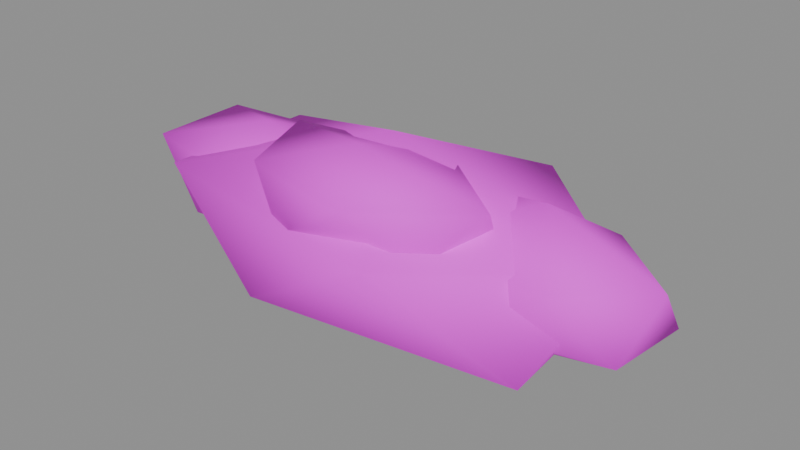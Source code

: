 # Source: canopy_right.blend  (saved by Blender 4.5.87; exported with 4.5.12 LTS)
import bpy
from mathutils import Matrix  # noqa: F401  (used for matrix-valued properties, if any)

bpy.ops.wm.read_factory_settings(use_empty=True)
scene = bpy.context.scene
scene.name = 'ComponentPackage_canopy_right'

# ---- collections
col_sea_scene_water_building_003_canopy_right = bpy.data.collections.new('SEA-SCENE-WATER-BUILDING-003-CANOPY-RIGHT'); scene.collection.children.link(col_sea_scene_water_building_003_canopy_right)

# ---- images (referenced by path relative to the original .blend; pixels are not part of the script)
import os
ASSET_DIR = os.environ.get("B2B_ASSET_DIR", "")  # directory of the original .blend (textures are referenced by path, not embedded)
HERE = os.path.dirname(os.path.abspath(__file__))  # packed textures are extracted next to this script under _unpacked/

def load_image(name, relpath, width, height, colorspace="sRGB"):
    """Load a texture the original file referenced (path relative to the .blend, or extracted next to this script)."""
    p = next((c for c in (os.path.join(HERE, relpath), os.path.join(ASSET_DIR, relpath)) if relpath and os.path.exists(c)), "")
    if p:
        img = bpy.data.images.load(p, check_existing=True)
        img.name = name
    else:  # same state as the original file: an image datablock whose file is absent (Cycles renders it pink)
        img = bpy.data.images.new(name, width, height)
        img.source = "FILE"
        img.filepath = "//" + (relpath or name)
    img.colorspace_settings.name = colorspace
    return img
img_sea_cabin_timber_8x8_512_png = load_image('sea_cabin_timber_8x8_512.png', 'sea_cabin_timber_8x8_512.png', 1024, 1024, 'sRGB')

# ---- materials (node trees are filled in below, after node groups)
mat_wb003v2_sea_matte = bpy.data.materials.new('WB003V2_SEA_Matte')

# ---- material node trees
mat_wb003v2_sea_matte.use_nodes = True; mat_wb003v2_sea_matte.node_tree.nodes.clear()
_N = mat_wb003v2_sea_matte.node_tree.nodes; _L = mat_wb003v2_sea_matte.node_tree.links
n0 = _N.new('ShaderNodeBsdfPrincipled'); n0.name = '原理化 BSDF'; n0.location = (-200, 100)
n0.inputs[2].default_value = 0.78
n1 = _N.new('ShaderNodeOutputMaterial'); n1.name = '材质输出'; n1.location = (200, 100)
n2 = _N.new('ShaderNodeUVMap'); n2.name = 'UV 贴图'; n2.location = (0, 0)
n2.uv_map = 'PaletteUV'
n3 = _N.new('ShaderNodeTexImage'); n3.name = '图像纹理'; n3.location = (0, 0)
n3.image = img_sea_cabin_timber_8x8_512_png
n3.interpolation = 'Closest'
n3.extension = 'EXTEND'
_L.new(n0.outputs[0], n1.inputs[0])
_L.new(n2.outputs[0], n3.inputs[0])
_L.new(n3.outputs[0], n0.inputs[0])
n1.is_active_output = True

# ---- meshes
me_wb003v2_canopy_056 = bpy.data.meshes.new('WB003V2_Canopy.056')
me_wb003v2_canopy_056.from_pydata([(-0.03194, -0.06938, 0.0), (2.433, -1.093, 0.6142), (-0.8931, -1.584, 0.6588), (-3.128, -0.06938, 0.6058), (-1.0, 1.634, 0.5993), (2.276, 0.889, 0.6474), (0.8895, -1.69, 1.648), (-2.602, -1.136, 1.681), (-2.555, 0.9782, 1.671), (0.9684, 1.69, 1.692), (2.9, -0.06938, 1.639), (-0.03194, -0.06938, 2.436)], [], [(0, 1, 2), (1, 0, 5), (0, 2, 3), (0, 3, 4), (0, 4, 5), (1, 5, 10), (2, 1, 6), (3, 2, 7), (4, 3, 8), (5, 4, 9), (1, 10, 6), (2, 6, 7), (3, 7, 8), (4, 8, 9), (5, 9, 10), (6, 10, 11), (7, 6, 11), (8, 7, 11), (9, 8, 11), (10, 9, 11)])
me_wb003v2_canopy_056.polygons.foreach_set('use_smooth', [True] * 20)
_uv = me_wb003v2_canopy_056.uv_layers.new(name='PaletteUV')
_uv.uv.foreach_set('vector', [0.5905, 0.5625, 0.5485, 0.5867, 0.5485, 0.5383, 0.5905, 0.5625, 0.5485, 0.5867, 0.5485, 0.5383, 0.5905, 0.5625, 0.5485, 0.5867, 0.5485, 0.5383, 0.5905, 0.5625, 0.5485, 0.5867, 0.5485, 0.5383, 0.5905, 0.5625, 0.5485, 0.5867, 0.5485, 0.5383, 0.5905, 0.5625, 0.5485, 0.5867, 0.5485, 0.5383, 0.5905, 0.5625, 0.5485, 0.5867, 0.5485, 0.5383, 0.5905, 0.5625, 0.5485, 0.5867, 0.5485, 0.5383, 0.5905, 0.5625, 0.5485, 0.5867, 0.5485, 0.5383, 0.5905, 0.5625, 0.5485, 0.5867, 0.5485, 0.5383, 0.5905, 0.5625, 0.5485, 0.5867, 0.5485, 0.5383, 0.5905, 0.5625, 0.5485, 0.5867, 0.5485, 0.5383, 0.5905, 0.5625, 0.5485, 0.5867, 0.5485, 0.5383, 0.5905, 0.5625, 0.5485, 0.5867, 0.5485, 0.5383, 0.5905, 0.5625, 0.5485, 0.5867, 0.5485, 0.5383, 0.5905, 0.5625, 0.5485, 0.5867, 0.5485, 0.5383, 0.5905, 0.5625, 0.5485, 0.5867, 0.5485, 0.5383, 0.5905, 0.5625, 0.5485, 0.5867, 0.5485, 0.5383, 0.5905, 0.5625, 0.5485, 0.5867, 0.5485, 0.5383, 0.5905, 0.5625, 0.5485, 0.5867, 0.5485, 0.5383])
me_wb003v2_canopy_056.materials.append(mat_wb003v2_sea_matte)
me_wb003v2_canopy_056.update()
me_wb003v2_canopy_057 = bpy.data.meshes.new('WB003V2_Canopy.057')
me_wb003v2_canopy_057.from_pydata([(-2.032, -0.06938, 0.6096), (-0.7479, -0.7107, 0.9398), (-2.456, -0.9662, 0.9936), (-3.377, -0.06938, 1.0), (-2.455, 0.8264, 0.994), (-0.7397, 0.5761, 0.9372), (-1.567, -1.052, 1.712), (-3.323, -0.7144, 1.736), (-3.338, 0.5827, 1.74), (-1.594, 0.8576, 1.691), (-0.4881, -0.06938, 1.723), (-2.032, -0.06938, 2.042)], [], [(0, 1, 2), (1, 0, 5), (0, 2, 3), (0, 3, 4), (0, 4, 5), (1, 5, 10), (2, 1, 6), (3, 2, 7), (4, 3, 8), (5, 4, 9), (1, 10, 6), (2, 6, 7), (3, 7, 8), (4, 8, 9), (5, 9, 10), (6, 10, 11), (7, 6, 11), (8, 7, 11), (9, 8, 11), (10, 9, 11)])
me_wb003v2_canopy_057.polygons.foreach_set('use_smooth', [True] * 20)
_uv = me_wb003v2_canopy_057.uv_layers.new(name='PaletteUV')
_uv.uv.foreach_set('vector', [0.4655, 0.5625, 0.4235, 0.5867, 0.4235, 0.5383, 0.4655, 0.5625, 0.4235, 0.5867, 0.4235, 0.5383, 0.4655, 0.5625, 0.4235, 0.5867, 0.4235, 0.5383, 0.4655, 0.5625, 0.4235, 0.5867, 0.4235, 0.5383, 0.4655, 0.5625, 0.4235, 0.5867, 0.4235, 0.5383, 0.4655, 0.5625, 0.4235, 0.5867, 0.4235, 0.5383, 0.4655, 0.5625, 0.4235, 0.5867, 0.4235, 0.5383, 0.4655, 0.5625, 0.4235, 0.5867, 0.4235, 0.5383, 0.4655, 0.5625, 0.4235, 0.5867, 0.4235, 0.5383, 0.4655, 0.5625, 0.4235, 0.5867, 0.4235, 0.5383, 0.4655, 0.5625, 0.4235, 0.5867, 0.4235, 0.5383, 0.4655, 0.5625, 0.4235, 0.5867, 0.4235, 0.5383, 0.4655, 0.5625, 0.4235, 0.5867, 0.4235, 0.5383, 0.4655, 0.5625, 0.4235, 0.5867, 0.4235, 0.5383, 0.4655, 0.5625, 0.4235, 0.5867, 0.4235, 0.5383, 0.4655, 0.5625, 0.4235, 0.5867, 0.4235, 0.5383, 0.4655, 0.5625, 0.4235, 0.5867, 0.4235, 0.5383, 0.4655, 0.5625, 0.4235, 0.5867, 0.4235, 0.5383, 0.4655, 0.5625, 0.4235, 0.5867, 0.4235, 0.5383, 0.4655, 0.5625, 0.4235, 0.5867, 0.4235, 0.5383])
me_wb003v2_canopy_057.materials.append(mat_wb003v2_sea_matte)
me_wb003v2_canopy_057.update()
me_wb003v2_canopy_058 = bpy.data.meshes.new('WB003V2_Canopy.058')
me_wb003v2_canopy_058.from_pydata([(1.968, 0.03062, 0.3174), (3.188, -0.511, 0.8805), (1.492, -0.8647, 0.8728), (0.2867, 0.03062, 0.8396), (1.469, 0.9684, 0.8556), (3.288, 0.6167, 0.8513), (2.442, -0.8614, 1.599), (0.7018, -0.5316, 1.606), (0.5234, 0.672, 1.658), (2.404, 0.8511, 1.57), (3.377, 0.03062, 1.569), (1.968, 0.03062, 2.118)], [], [(0, 1, 2), (1, 0, 5), (0, 2, 3), (0, 3, 4), (0, 4, 5), (1, 5, 10), (2, 1, 6), (3, 2, 7), (4, 3, 8), (5, 4, 9), (1, 10, 6), (2, 6, 7), (3, 7, 8), (4, 8, 9), (5, 9, 10), (6, 10, 11), (7, 6, 11), (8, 7, 11), (9, 8, 11), (10, 9, 11)])
me_wb003v2_canopy_058.polygons.foreach_set('use_smooth', [True] * 20)
_uv = me_wb003v2_canopy_058.uv_layers.new(name='PaletteUV')
_uv.uv.foreach_set('vector', [0.0905, 0.5625, 0.0485, 0.5867, 0.0485, 0.5383, 0.0905, 0.5625, 0.0485, 0.5867, 0.0485, 0.5383, 0.0905, 0.5625, 0.0485, 0.5867, 0.0485, 0.5383, 0.0905, 0.5625, 0.0485, 0.5867, 0.0485, 0.5383, 0.0905, 0.5625, 0.0485, 0.5867, 0.0485, 0.5383, 0.0905, 0.5625, 0.0485, 0.5867, 0.0485, 0.5383, 0.0905, 0.5625, 0.0485, 0.5867, 0.0485, 0.5383, 0.0905, 0.5625, 0.0485, 0.5867, 0.0485, 0.5383, 0.0905, 0.5625, 0.0485, 0.5867, 0.0485, 0.5383, 0.0905, 0.5625, 0.0485, 0.5867, 0.0485, 0.5383, 0.0905, 0.5625, 0.0485, 0.5867, 0.0485, 0.5383, 0.0905, 0.5625, 0.0485, 0.5867, 0.0485, 0.5383, 0.0905, 0.5625, 0.0485, 0.5867, 0.0485, 0.5383, 0.0905, 0.5625, 0.0485, 0.5867, 0.0485, 0.5383, 0.0905, 0.5625, 0.0485, 0.5867, 0.0485, 0.5383, 0.0905, 0.5625, 0.0485, 0.5867, 0.0485, 0.5383, 0.0905, 0.5625, 0.0485, 0.5867, 0.0485, 0.5383, 0.0905, 0.5625, 0.0485, 0.5867, 0.0485, 0.5383, 0.0905, 0.5625, 0.0485, 0.5867, 0.0485, 0.5383, 0.0905, 0.5625, 0.0485, 0.5867, 0.0485, 0.5383])
me_wb003v2_canopy_058.materials.append(mat_wb003v2_sea_matte)
me_wb003v2_canopy_058.update()
me_wb003v2_canopy_059 = bpy.data.meshes.new('WB003V2_Canopy.059')
me_wb003v2_canopy_059.from_pydata([(-0.03194, -0.6694, 1.213), (1.188, -1.162, 1.543), (-0.4999, -1.47, 1.542), (-1.444, -0.6694, 1.562), (-0.5152, 0.1569, 1.532), (1.431, -0.07895, 1.485), (0.5122, -1.6, 2.179), (-1.179, -1.132, 2.112), (-1.5, -0.07682, 2.189), (0.5176, 0.2703, 2.182), (1.728, -0.6694, 2.179), (-0.03194, -0.6694, 2.478)], [], [(0, 1, 2), (1, 0, 5), (0, 2, 3), (0, 3, 4), (0, 4, 5), (1, 5, 10), (2, 1, 6), (3, 2, 7), (4, 3, 8), (5, 4, 9), (1, 10, 6), (2, 6, 7), (3, 7, 8), (4, 8, 9), (5, 9, 10), (6, 10, 11), (7, 6, 11), (8, 7, 11), (9, 8, 11), (10, 9, 11)])
me_wb003v2_canopy_059.polygons.foreach_set('use_smooth', [True] * 20)
_uv = me_wb003v2_canopy_059.uv_layers.new(name='PaletteUV')
_uv.uv.foreach_set('vector', [0.3405, 0.5625, 0.2985, 0.5867, 0.2985, 0.5383, 0.3405, 0.5625, 0.2985, 0.5867, 0.2985, 0.5383, 0.3405, 0.5625, 0.2985, 0.5867, 0.2985, 0.5383, 0.3405, 0.5625, 0.2985, 0.5867, 0.2985, 0.5383, 0.3405, 0.5625, 0.2985, 0.5867, 0.2985, 0.5383, 0.3405, 0.5625, 0.2985, 0.5867, 0.2985, 0.5383, 0.3405, 0.5625, 0.2985, 0.5867, 0.2985, 0.5383, 0.3405, 0.5625, 0.2985, 0.5867, 0.2985, 0.5383, 0.3405, 0.5625, 0.2985, 0.5867, 0.2985, 0.5383, 0.3405, 0.5625, 0.2985, 0.5867, 0.2985, 0.5383, 0.3405, 0.5625, 0.2985, 0.5867, 0.2985, 0.5383, 0.3405, 0.5625, 0.2985, 0.5867, 0.2985, 0.5383, 0.3405, 0.5625, 0.2985, 0.5867, 0.2985, 0.5383, 0.3405, 0.5625, 0.2985, 0.5867, 0.2985, 0.5383, 0.3405, 0.5625, 0.2985, 0.5867, 0.2985, 0.5383, 0.3405, 0.5625, 0.2985, 0.5867, 0.2985, 0.5383, 0.3405, 0.5625, 0.2985, 0.5867, 0.2985, 0.5383, 0.3405, 0.5625, 0.2985, 0.5867, 0.2985, 0.5383, 0.3405, 0.5625, 0.2985, 0.5867, 0.2985, 0.5383, 0.3405, 0.5625, 0.2985, 0.5867, 0.2985, 0.5383])
me_wb003v2_canopy_059.materials.append(mat_wb003v2_sea_matte)
me_wb003v2_canopy_059.update()

# ---- objects
ob_wb003v2_canopy_008 = bpy.data.objects.new('WB003V2_Canopy.008', me_wb003v2_canopy_056)
ob_wb003v2_canopy_009 = bpy.data.objects.new('WB003V2_Canopy.009', me_wb003v2_canopy_057)
ob_wb003v2_canopy_010 = bpy.data.objects.new('WB003V2_Canopy.010', me_wb003v2_canopy_058)
ob_wb003v2_canopy_011 = bpy.data.objects.new('WB003V2_Canopy.011', me_wb003v2_canopy_059)

# ---- transforms, parenting, visibility, modifiers, constraints
ob_wb003v2_canopy_008.location = (0.0, 0.0, 0.0)
ob_wb003v2_canopy_009.location = (0.0, 0.0, 0.0)
ob_wb003v2_canopy_010.location = (0.0, 0.0, 0.0)
ob_wb003v2_canopy_011.location = (0.0, 0.0, 0.0)

# ---- collection membership
col_sea_scene_water_building_003_canopy_right.objects.link(ob_wb003v2_canopy_008)
col_sea_scene_water_building_003_canopy_right.objects.link(ob_wb003v2_canopy_009)
col_sea_scene_water_building_003_canopy_right.objects.link(ob_wb003v2_canopy_010)
col_sea_scene_water_building_003_canopy_right.objects.link(ob_wb003v2_canopy_011)

# ---- scene / render settings (as saved in the file)
scene.frame_start = 1; scene.frame_end = 250; scene.frame_set(1)
scene.render.engine = 'BLENDER_EEVEE_NEXT'
scene.render.image_settings.exr_codec = 'NONE'
scene.render.simplify_subdivision_render = 0
scene.render.simplify_child_particles_render = 0.0
scene.eevee.use_volume_custom_range = False
scene.eevee.use_fast_gi = False
scene.eevee.use_shadows = False
scene.view_settings.white_balance_temperature = 0.0
scene.view_settings.white_balance_tint = 0.0
scene.view_settings.white_balance_whitepoint = (2.97, 0.5193, -0.0414)
bpy.context.view_layer.update()

# ---- added for rendering (the .blend has no active camera and no usable light): camera, sun + grey world if the file has none
cam_auto = bpy.data.cameras.new('AutoCamera')
cam_auto.lens = 50.0
cam_auto.sensor_width = 36.0
cam_auto.clip_end = 1000.0
ob_auto_camera = bpy.data.objects.new('AutoCamera', cam_auto)
scene.collection.objects.link(ob_auto_camera)
ob_auto_camera.location = (7.35474, -8.82569, 7.12272)
ob_auto_camera.rotation_euler = (1.09748, -7.21219e-08, 0.694738)
scene.camera = ob_auto_camera
light_auto_sun = bpy.data.lights.new('AutoSun', 'SUN')
light_auto_sun.energy = 3.0
light_auto_sun.angle = 0.0523599
ob_auto_sun = bpy.data.objects.new('AutoSun', light_auto_sun)
scene.collection.objects.link(ob_auto_sun)
ob_auto_sun.rotation_euler = (0.872665, 0.174533, 0.523599)
if scene.world is None:
    world_auto = bpy.data.worlds.new('AutoWorld')
    world_auto.color = (0.3, 0.3, 0.3)
    scene.world = world_auto
bpy.context.view_layer.update()

